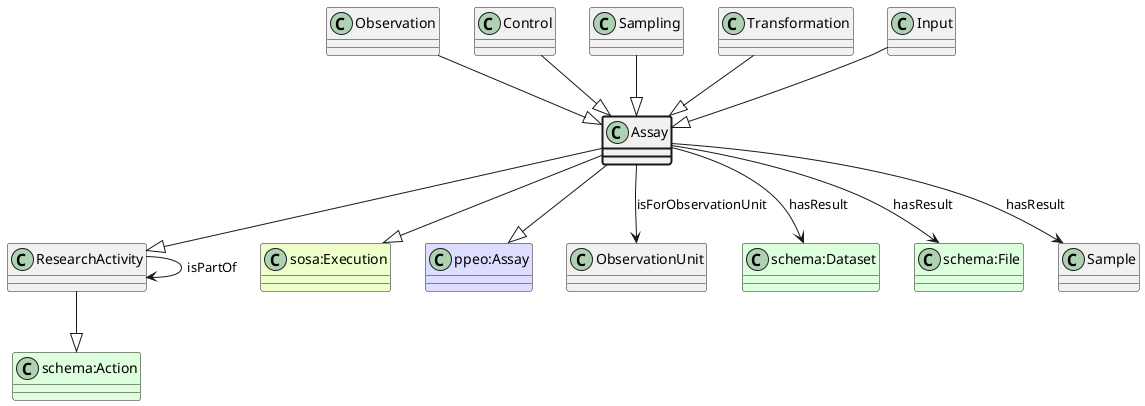

The diagram above was rendered by PlantUML. Its source (embedded in the PNG):
@startuml
class Assay  #line.bold
class ResearchActivity  
class "schema:Action" #DDFFDD 
ResearchActivity --|> "schema:Action"
class ResearchActivity 
ResearchActivity --> ResearchActivity : isPartOf
Assay --|> ResearchActivity
class "sosa:Execution" #EEFFCC 
Assay --|> "sosa:Execution"
class "ppeo:Assay" #DDDDFF 
Assay --|> "ppeo:Assay"
class ObservationUnit 
Assay --> ObservationUnit : isForObservationUnit
class "schema:Dataset" #DDFFDD
Assay --> "schema:Dataset" : hasResult
class "schema:File" #DDFFDD
Assay --> "schema:File" : hasResult
class Sample 
Assay --> Sample : hasResult
class Observation 
Observation --|> Assay
class Control 
Control --|> Assay
class Sampling 
Sampling --|> Assay
class Transformation 
Transformation --|> Assay
class Input 
Input --|> Assay
@enduml